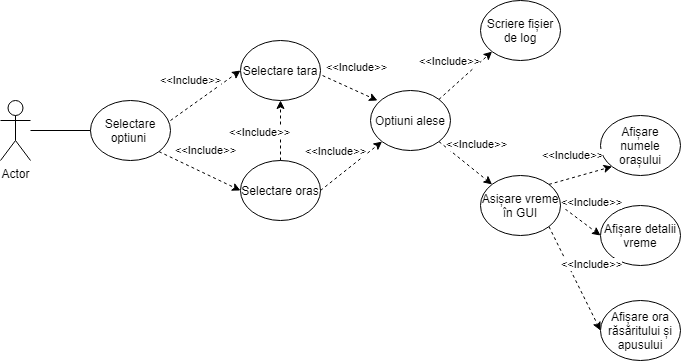

The diagram above was exported from draw.io. Its source (the exported page's mxGraphModel, read from the mxfile embedded in the PNG):
<mxGraphModel dx="981" dy="486" grid="1" gridSize="10" guides="1" tooltips="1" connect="1" arrows="1" fold="1" page="1" pageScale="1" pageWidth="1100" pageHeight="850" math="0" shadow="0">
  <root>
    <mxCell id="0" />
    <mxCell id="1" parent="0" />
    <mxCell id="oBFT7Q1AEyBTLubdTNSQ-1" value="Actor" style="shape=umlActor;verticalLabelPosition=bottom;verticalAlign=top;html=1;outlineConnect=0;" vertex="1" parent="1">
      <mxGeometry x="70" y="290" width="30" height="60" as="geometry" />
    </mxCell>
    <mxCell id="oBFT7Q1AEyBTLubdTNSQ-2" value="Selectare optiuni&amp;nbsp;" style="ellipse;whiteSpace=wrap;html=1;" vertex="1" parent="1">
      <mxGeometry x="160" y="290" width="80" height="60" as="geometry" />
    </mxCell>
    <mxCell id="oBFT7Q1AEyBTLubdTNSQ-3" value="Selectare tara" style="ellipse;whiteSpace=wrap;html=1;" vertex="1" parent="1">
      <mxGeometry x="310" y="230" width="80" height="60" as="geometry" />
    </mxCell>
    <mxCell id="oBFT7Q1AEyBTLubdTNSQ-5" value="Selectare oras" style="ellipse;whiteSpace=wrap;html=1;" vertex="1" parent="1">
      <mxGeometry x="310" y="350" width="80" height="60" as="geometry" />
    </mxCell>
    <mxCell id="oBFT7Q1AEyBTLubdTNSQ-6" value="&amp;lt;&amp;lt;Include&amp;gt;&amp;gt;" style="endArrow=classic;html=1;entryX=0;entryY=0.5;entryDx=0;entryDy=0;dashed=1;" edge="1" parent="1" target="oBFT7Q1AEyBTLubdTNSQ-3">
      <mxGeometry x="-0.0811" y="21" width="50" height="50" relative="1" as="geometry">
        <mxPoint x="240" y="310" as="sourcePoint" />
        <mxPoint x="290" y="260" as="targetPoint" />
        <mxPoint as="offset" />
      </mxGeometry>
    </mxCell>
    <mxCell id="oBFT7Q1AEyBTLubdTNSQ-8" value="&amp;lt;&amp;lt;Include&amp;gt;&amp;gt;" style="endArrow=classic;html=1;entryX=0;entryY=0.5;entryDx=0;entryDy=0;dashed=1;exitX=1;exitY=1;exitDx=0;exitDy=0;" edge="1" parent="1" source="oBFT7Q1AEyBTLubdTNSQ-2" target="oBFT7Q1AEyBTLubdTNSQ-5">
      <mxGeometry x="-0.0811" y="21" width="50" height="50" relative="1" as="geometry">
        <mxPoint x="220" y="370.0000000000001" as="sourcePoint" />
        <mxPoint x="289.99999999999704" y="320" as="targetPoint" />
        <mxPoint as="offset" />
        <Array as="points" />
      </mxGeometry>
    </mxCell>
    <mxCell id="oBFT7Q1AEyBTLubdTNSQ-9" value="Optiuni alese" style="ellipse;whiteSpace=wrap;html=1;" vertex="1" parent="1">
      <mxGeometry x="440" y="280" width="80" height="60" as="geometry" />
    </mxCell>
    <mxCell id="oBFT7Q1AEyBTLubdTNSQ-10" value="Scriere fișier de log" style="ellipse;whiteSpace=wrap;html=1;" vertex="1" parent="1">
      <mxGeometry x="550" y="190" width="80" height="60" as="geometry" />
    </mxCell>
    <mxCell id="oBFT7Q1AEyBTLubdTNSQ-11" value="&amp;lt;&amp;lt;Include&amp;gt;&amp;gt;" style="endArrow=classic;html=1;entryX=0;entryY=1;entryDx=0;entryDy=0;dashed=1;exitX=1;exitY=0;exitDx=0;exitDy=0;" edge="1" parent="1" source="oBFT7Q1AEyBTLubdTNSQ-9" target="oBFT7Q1AEyBTLubdTNSQ-10">
      <mxGeometry x="-0.0811" y="21" width="50" height="50" relative="1" as="geometry">
        <mxPoint x="440" y="280.0000000000001" as="sourcePoint" />
        <mxPoint x="509.99999999999704" y="230" as="targetPoint" />
        <mxPoint as="offset" />
      </mxGeometry>
    </mxCell>
    <mxCell id="oBFT7Q1AEyBTLubdTNSQ-12" value="&amp;lt;&amp;lt;Include&amp;gt;&amp;gt;" style="endArrow=classic;html=1;entryX=0;entryY=1;entryDx=0;entryDy=0;dashed=1;" edge="1" parent="1" target="oBFT7Q1AEyBTLubdTNSQ-9">
      <mxGeometry x="-0.0811" y="21" width="50" height="50" relative="1" as="geometry">
        <mxPoint x="390" y="380.0000000000001" as="sourcePoint" />
        <mxPoint x="459.99999999999704" y="330" as="targetPoint" />
        <mxPoint as="offset" />
      </mxGeometry>
    </mxCell>
    <mxCell id="oBFT7Q1AEyBTLubdTNSQ-13" value="&amp;lt;&amp;lt;Include&amp;gt;&amp;gt;" style="endArrow=classic;html=1;dashed=1;exitX=1.026;exitY=0.584;exitDx=0;exitDy=0;exitPerimeter=0;" edge="1" parent="1" source="oBFT7Q1AEyBTLubdTNSQ-3">
      <mxGeometry x="-0.0811" y="21" width="50" height="50" relative="1" as="geometry">
        <mxPoint x="390" y="300.0000000000001" as="sourcePoint" />
        <mxPoint x="447" y="290" as="targetPoint" />
        <mxPoint as="offset" />
      </mxGeometry>
    </mxCell>
    <mxCell id="oBFT7Q1AEyBTLubdTNSQ-14" value="Asișare vreme în GUI" style="ellipse;whiteSpace=wrap;html=1;" vertex="1" parent="1">
      <mxGeometry x="550" y="365" width="80" height="60" as="geometry" />
    </mxCell>
    <mxCell id="oBFT7Q1AEyBTLubdTNSQ-16" value="Afișare numele orașului" style="ellipse;whiteSpace=wrap;html=1;" vertex="1" parent="1">
      <mxGeometry x="670" y="305" width="80" height="60" as="geometry" />
    </mxCell>
    <mxCell id="oBFT7Q1AEyBTLubdTNSQ-17" value="Afișare detalii vreme" style="ellipse;whiteSpace=wrap;html=1;" vertex="1" parent="1">
      <mxGeometry x="670" y="395" width="80" height="60" as="geometry" />
    </mxCell>
    <mxCell id="oBFT7Q1AEyBTLubdTNSQ-18" value="Afișare ora răsăritului și apusului" style="ellipse;whiteSpace=wrap;html=1;" vertex="1" parent="1">
      <mxGeometry x="670" y="490" width="80" height="60" as="geometry" />
    </mxCell>
    <mxCell id="oBFT7Q1AEyBTLubdTNSQ-19" value="&amp;lt;&amp;lt;Include&amp;gt;&amp;gt;" style="endArrow=classic;html=1;entryX=0.5;entryY=1;entryDx=0;entryDy=0;dashed=1;" edge="1" parent="1" target="oBFT7Q1AEyBTLubdTNSQ-3">
      <mxGeometry x="-0.0811" y="21" width="50" height="50" relative="1" as="geometry">
        <mxPoint x="350" y="350.0000000000001" as="sourcePoint" />
        <mxPoint x="411.5527110974151" y="301.0902314277786" as="targetPoint" />
        <mxPoint as="offset" />
      </mxGeometry>
    </mxCell>
    <mxCell id="oBFT7Q1AEyBTLubdTNSQ-20" value="&amp;lt;&amp;lt;Include&amp;gt;&amp;gt;" style="endArrow=classic;html=1;entryX=0;entryY=1;entryDx=0;entryDy=0;dashed=1;exitX=1;exitY=0;exitDx=0;exitDy=0;" edge="1" parent="1" source="oBFT7Q1AEyBTLubdTNSQ-14" target="oBFT7Q1AEyBTLubdTNSQ-16">
      <mxGeometry x="-0.0811" y="21" width="50" height="50" relative="1" as="geometry">
        <mxPoint x="620" y="378.91000000000014" as="sourcePoint" />
        <mxPoint x="681.5527110974151" y="330.0002314277786" as="targetPoint" />
        <mxPoint as="offset" />
      </mxGeometry>
    </mxCell>
    <mxCell id="oBFT7Q1AEyBTLubdTNSQ-21" value="&amp;lt;&amp;lt;Include&amp;gt;&amp;gt;" style="endArrow=classic;html=1;entryX=0;entryY=0.5;entryDx=0;entryDy=0;dashed=1;exitX=1;exitY=1;exitDx=0;exitDy=0;" edge="1" parent="1" source="oBFT7Q1AEyBTLubdTNSQ-14" target="oBFT7Q1AEyBTLubdTNSQ-18">
      <mxGeometry x="-0.0811" y="21" width="50" height="50" relative="1" as="geometry">
        <mxPoint x="608.45" y="558.9100000000001" as="sourcePoint" />
        <mxPoint x="670.0027110974152" y="510.00023142777854" as="targetPoint" />
        <mxPoint as="offset" />
      </mxGeometry>
    </mxCell>
    <mxCell id="oBFT7Q1AEyBTLubdTNSQ-22" value="&amp;lt;&amp;lt;Include&amp;gt;&amp;gt;" style="endArrow=classic;html=1;entryX=0;entryY=0;entryDx=0;entryDy=0;dashed=1;exitX=1;exitY=1;exitDx=0;exitDy=0;" edge="1" parent="1" source="oBFT7Q1AEyBTLubdTNSQ-9" target="oBFT7Q1AEyBTLubdTNSQ-14">
      <mxGeometry x="-0.0811" y="21" width="50" height="50" relative="1" as="geometry">
        <mxPoint x="430" y="420.0000000000001" as="sourcePoint" />
        <mxPoint x="491.5527110974151" y="371.0902314277786" as="targetPoint" />
        <mxPoint as="offset" />
      </mxGeometry>
    </mxCell>
    <mxCell id="oBFT7Q1AEyBTLubdTNSQ-23" value="&amp;lt;&amp;lt;Include&amp;gt;&amp;gt;" style="endArrow=classic;html=1;entryX=0;entryY=0.5;entryDx=0;entryDy=0;dashed=1;exitX=1;exitY=0.5;exitDx=0;exitDy=0;" edge="1" parent="1" source="oBFT7Q1AEyBTLubdTNSQ-14" target="oBFT7Q1AEyBTLubdTNSQ-17">
      <mxGeometry x="-0.0811" y="21" width="50" height="50" relative="1" as="geometry">
        <mxPoint x="630" y="404.4500000000001" as="sourcePoint" />
        <mxPoint x="691.5527110974151" y="355.54023142777856" as="targetPoint" />
        <mxPoint as="offset" />
      </mxGeometry>
    </mxCell>
    <mxCell id="oBFT7Q1AEyBTLubdTNSQ-26" value="" style="endArrow=none;html=1;entryX=0;entryY=0.5;entryDx=0;entryDy=0;" edge="1" parent="1" source="oBFT7Q1AEyBTLubdTNSQ-1" target="oBFT7Q1AEyBTLubdTNSQ-2">
      <mxGeometry width="50" height="50" relative="1" as="geometry">
        <mxPoint x="110" y="445" as="sourcePoint" />
        <mxPoint x="160" y="395" as="targetPoint" />
      </mxGeometry>
    </mxCell>
  </root>
</mxGraphModel>